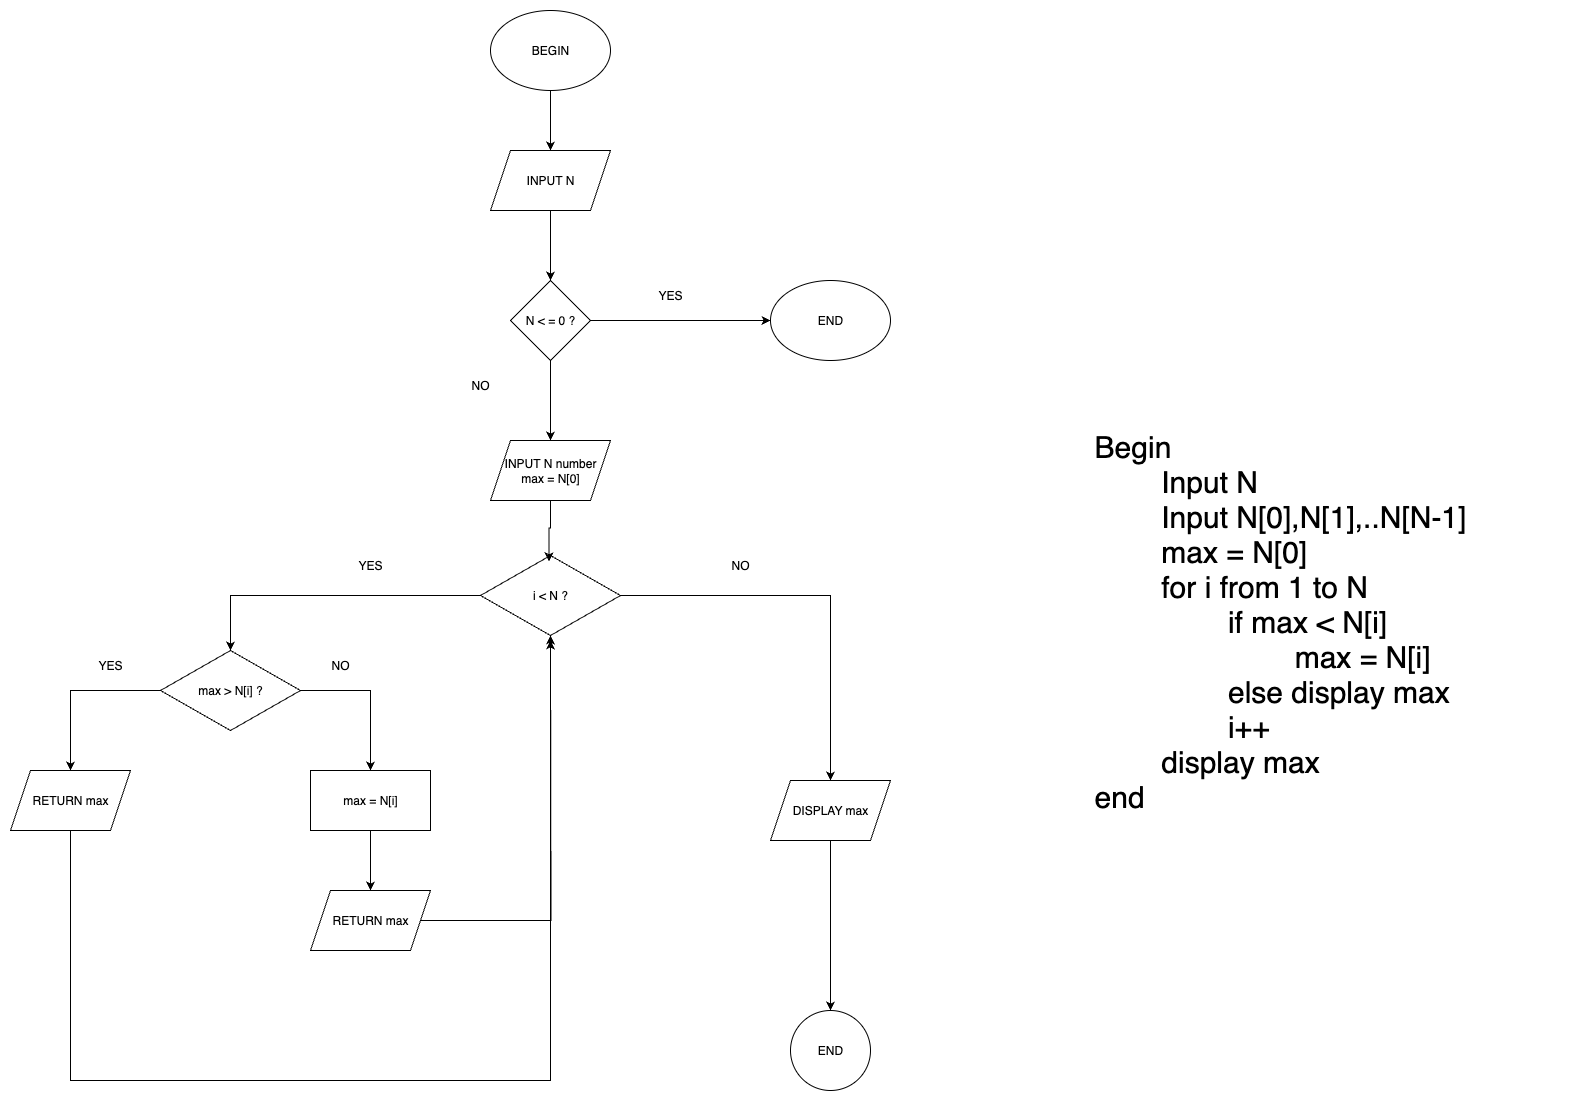

The diagram above was exported from draw.io. Its source (the exported page's mxGraphModel, read from the mxfile embedded in the PNG):
<mxGraphModel dx="1773" dy="732" grid="1" gridSize="10" guides="1" tooltips="1" connect="1" arrows="1" fold="1" page="1" pageScale="1" pageWidth="827" pageHeight="1169" math="0" shadow="0">
  <root>
    <mxCell id="WIyWlLk6GJQsqaUBKTNV-0" />
    <mxCell id="WIyWlLk6GJQsqaUBKTNV-1" parent="WIyWlLk6GJQsqaUBKTNV-0" />
    <mxCell id="znstjm85Lvw7YNdk3dl_-24" style="edgeStyle=orthogonalEdgeStyle;rounded=0;orthogonalLoop=1;jettySize=auto;html=1;exitX=0.5;exitY=1;exitDx=0;exitDy=0;" parent="WIyWlLk6GJQsqaUBKTNV-1" source="znstjm85Lvw7YNdk3dl_-0" target="znstjm85Lvw7YNdk3dl_-1" edge="1">
      <mxGeometry relative="1" as="geometry" />
    </mxCell>
    <mxCell id="znstjm85Lvw7YNdk3dl_-0" value="BEGIN" style="ellipse;whiteSpace=wrap;html=1;" parent="WIyWlLk6GJQsqaUBKTNV-1" vertex="1">
      <mxGeometry x="100" y="130" width="120" height="80" as="geometry" />
    </mxCell>
    <mxCell id="znstjm85Lvw7YNdk3dl_-27" style="edgeStyle=orthogonalEdgeStyle;rounded=0;orthogonalLoop=1;jettySize=auto;html=1;exitX=0.5;exitY=1;exitDx=0;exitDy=0;entryX=0.5;entryY=0;entryDx=0;entryDy=0;" parent="WIyWlLk6GJQsqaUBKTNV-1" source="znstjm85Lvw7YNdk3dl_-1" target="znstjm85Lvw7YNdk3dl_-25" edge="1">
      <mxGeometry relative="1" as="geometry" />
    </mxCell>
    <mxCell id="znstjm85Lvw7YNdk3dl_-1" value="INPUT N" style="shape=parallelogram;perimeter=parallelogramPerimeter;whiteSpace=wrap;html=1;fixedSize=1;" parent="WIyWlLk6GJQsqaUBKTNV-1" vertex="1">
      <mxGeometry x="100" y="270" width="120" height="60" as="geometry" />
    </mxCell>
    <mxCell id="znstjm85Lvw7YNdk3dl_-2" value="INPUT N number&lt;div&gt;max = N[0]&lt;/div&gt;" style="shape=parallelogram;perimeter=parallelogramPerimeter;whiteSpace=wrap;html=1;fixedSize=1;" parent="WIyWlLk6GJQsqaUBKTNV-1" vertex="1">
      <mxGeometry x="100" y="560" width="120" height="60" as="geometry" />
    </mxCell>
    <mxCell id="znstjm85Lvw7YNdk3dl_-17" style="edgeStyle=orthogonalEdgeStyle;rounded=0;orthogonalLoop=1;jettySize=auto;html=1;exitX=0;exitY=0.5;exitDx=0;exitDy=0;entryX=0.5;entryY=0;entryDx=0;entryDy=0;" parent="WIyWlLk6GJQsqaUBKTNV-1" source="znstjm85Lvw7YNdk3dl_-3" target="znstjm85Lvw7YNdk3dl_-5" edge="1">
      <mxGeometry relative="1" as="geometry" />
    </mxCell>
    <mxCell id="znstjm85Lvw7YNdk3dl_-18" style="edgeStyle=orthogonalEdgeStyle;rounded=0;orthogonalLoop=1;jettySize=auto;html=1;exitX=1;exitY=0.5;exitDx=0;exitDy=0;" parent="WIyWlLk6GJQsqaUBKTNV-1" source="znstjm85Lvw7YNdk3dl_-3" target="znstjm85Lvw7YNdk3dl_-19" edge="1">
      <mxGeometry relative="1" as="geometry">
        <mxPoint x="440" y="930" as="targetPoint" />
      </mxGeometry>
    </mxCell>
    <mxCell id="znstjm85Lvw7YNdk3dl_-3" value="i &amp;lt; N ?" style="rhombus;whiteSpace=wrap;html=1;" parent="WIyWlLk6GJQsqaUBKTNV-1" vertex="1">
      <mxGeometry x="90" y="675" width="140" height="80" as="geometry" />
    </mxCell>
    <mxCell id="znstjm85Lvw7YNdk3dl_-12" style="edgeStyle=orthogonalEdgeStyle;rounded=0;orthogonalLoop=1;jettySize=auto;html=1;exitX=0;exitY=0.5;exitDx=0;exitDy=0;entryX=0.5;entryY=0;entryDx=0;entryDy=0;" parent="WIyWlLk6GJQsqaUBKTNV-1" source="znstjm85Lvw7YNdk3dl_-5" target="znstjm85Lvw7YNdk3dl_-7" edge="1">
      <mxGeometry relative="1" as="geometry" />
    </mxCell>
    <mxCell id="znstjm85Lvw7YNdk3dl_-13" style="edgeStyle=orthogonalEdgeStyle;rounded=0;orthogonalLoop=1;jettySize=auto;html=1;exitX=1;exitY=0.5;exitDx=0;exitDy=0;entryX=0.5;entryY=0;entryDx=0;entryDy=0;" parent="WIyWlLk6GJQsqaUBKTNV-1" source="znstjm85Lvw7YNdk3dl_-5" target="znstjm85Lvw7YNdk3dl_-10" edge="1">
      <mxGeometry relative="1" as="geometry" />
    </mxCell>
    <mxCell id="znstjm85Lvw7YNdk3dl_-5" value="max &amp;gt; N[i] ?" style="rhombus;whiteSpace=wrap;html=1;" parent="WIyWlLk6GJQsqaUBKTNV-1" vertex="1">
      <mxGeometry x="-230" y="770" width="140" height="80" as="geometry" />
    </mxCell>
    <mxCell id="znstjm85Lvw7YNdk3dl_-11" style="edgeStyle=orthogonalEdgeStyle;rounded=0;orthogonalLoop=1;jettySize=auto;html=1;exitX=0.5;exitY=1;exitDx=0;exitDy=0;entryX=0.5;entryY=1;entryDx=0;entryDy=0;" parent="WIyWlLk6GJQsqaUBKTNV-1" source="znstjm85Lvw7YNdk3dl_-7" target="znstjm85Lvw7YNdk3dl_-3" edge="1">
      <mxGeometry relative="1" as="geometry">
        <Array as="points">
          <mxPoint x="-320" y="1200" />
          <mxPoint x="160" y="1200" />
        </Array>
      </mxGeometry>
    </mxCell>
    <mxCell id="znstjm85Lvw7YNdk3dl_-7" value="RETURN max" style="shape=parallelogram;perimeter=parallelogramPerimeter;whiteSpace=wrap;html=1;fixedSize=1;" parent="WIyWlLk6GJQsqaUBKTNV-1" vertex="1">
      <mxGeometry x="-380" y="890" width="120" height="60" as="geometry" />
    </mxCell>
    <mxCell id="znstjm85Lvw7YNdk3dl_-15" style="edgeStyle=orthogonalEdgeStyle;rounded=0;orthogonalLoop=1;jettySize=auto;html=1;exitX=0.5;exitY=1;exitDx=0;exitDy=0;entryX=0.5;entryY=0;entryDx=0;entryDy=0;" parent="WIyWlLk6GJQsqaUBKTNV-1" source="znstjm85Lvw7YNdk3dl_-10" target="znstjm85Lvw7YNdk3dl_-14" edge="1">
      <mxGeometry relative="1" as="geometry" />
    </mxCell>
    <mxCell id="znstjm85Lvw7YNdk3dl_-10" value="max = N[i]" style="rounded=0;whiteSpace=wrap;html=1;" parent="WIyWlLk6GJQsqaUBKTNV-1" vertex="1">
      <mxGeometry x="-80" y="890" width="120" height="60" as="geometry" />
    </mxCell>
    <mxCell id="znstjm85Lvw7YNdk3dl_-16" style="edgeStyle=orthogonalEdgeStyle;rounded=0;orthogonalLoop=1;jettySize=auto;html=1;exitX=1;exitY=0.5;exitDx=0;exitDy=0;" parent="WIyWlLk6GJQsqaUBKTNV-1" source="znstjm85Lvw7YNdk3dl_-14" edge="1">
      <mxGeometry relative="1" as="geometry">
        <mxPoint x="160.00000000000023" y="760" as="targetPoint" />
      </mxGeometry>
    </mxCell>
    <mxCell id="znstjm85Lvw7YNdk3dl_-14" value="RETURN max" style="shape=parallelogram;perimeter=parallelogramPerimeter;whiteSpace=wrap;html=1;fixedSize=1;" parent="WIyWlLk6GJQsqaUBKTNV-1" vertex="1">
      <mxGeometry x="-80" y="1010" width="120" height="60" as="geometry" />
    </mxCell>
    <mxCell id="znstjm85Lvw7YNdk3dl_-21" style="edgeStyle=orthogonalEdgeStyle;rounded=0;orthogonalLoop=1;jettySize=auto;html=1;exitX=0.5;exitY=1;exitDx=0;exitDy=0;" parent="WIyWlLk6GJQsqaUBKTNV-1" source="znstjm85Lvw7YNdk3dl_-19" target="znstjm85Lvw7YNdk3dl_-20" edge="1">
      <mxGeometry relative="1" as="geometry" />
    </mxCell>
    <mxCell id="znstjm85Lvw7YNdk3dl_-19" value="DISPLAY max" style="shape=parallelogram;perimeter=parallelogramPerimeter;whiteSpace=wrap;html=1;fixedSize=1;" parent="WIyWlLk6GJQsqaUBKTNV-1" vertex="1">
      <mxGeometry x="380" y="900" width="120" height="60" as="geometry" />
    </mxCell>
    <mxCell id="znstjm85Lvw7YNdk3dl_-20" value="END" style="ellipse;whiteSpace=wrap;html=1;aspect=fixed;" parent="WIyWlLk6GJQsqaUBKTNV-1" vertex="1">
      <mxGeometry x="400" y="1130" width="80" height="80" as="geometry" />
    </mxCell>
    <mxCell id="znstjm85Lvw7YNdk3dl_-22" style="edgeStyle=orthogonalEdgeStyle;rounded=0;orthogonalLoop=1;jettySize=auto;html=1;exitX=0.5;exitY=1;exitDx=0;exitDy=0;entryX=0.489;entryY=0.073;entryDx=0;entryDy=0;entryPerimeter=0;" parent="WIyWlLk6GJQsqaUBKTNV-1" source="znstjm85Lvw7YNdk3dl_-2" target="znstjm85Lvw7YNdk3dl_-3" edge="1">
      <mxGeometry relative="1" as="geometry" />
    </mxCell>
    <mxCell id="znstjm85Lvw7YNdk3dl_-26" style="edgeStyle=orthogonalEdgeStyle;rounded=0;orthogonalLoop=1;jettySize=auto;html=1;exitX=0.5;exitY=1;exitDx=0;exitDy=0;entryX=0.5;entryY=0;entryDx=0;entryDy=0;" parent="WIyWlLk6GJQsqaUBKTNV-1" source="znstjm85Lvw7YNdk3dl_-25" target="znstjm85Lvw7YNdk3dl_-2" edge="1">
      <mxGeometry relative="1" as="geometry" />
    </mxCell>
    <mxCell id="znstjm85Lvw7YNdk3dl_-30" style="edgeStyle=orthogonalEdgeStyle;rounded=0;orthogonalLoop=1;jettySize=auto;html=1;exitX=1;exitY=0.5;exitDx=0;exitDy=0;entryX=0;entryY=0.5;entryDx=0;entryDy=0;" parent="WIyWlLk6GJQsqaUBKTNV-1" source="znstjm85Lvw7YNdk3dl_-25" target="znstjm85Lvw7YNdk3dl_-29" edge="1">
      <mxGeometry relative="1" as="geometry" />
    </mxCell>
    <mxCell id="znstjm85Lvw7YNdk3dl_-25" value="N &amp;lt; = 0 ?" style="rhombus;whiteSpace=wrap;html=1;" parent="WIyWlLk6GJQsqaUBKTNV-1" vertex="1">
      <mxGeometry x="120" y="400" width="80" height="80" as="geometry" />
    </mxCell>
    <mxCell id="znstjm85Lvw7YNdk3dl_-29" value="END" style="ellipse;whiteSpace=wrap;html=1;" parent="WIyWlLk6GJQsqaUBKTNV-1" vertex="1">
      <mxGeometry x="380" y="400" width="120" height="80" as="geometry" />
    </mxCell>
    <mxCell id="znstjm85Lvw7YNdk3dl_-31" value="YES" style="text;html=1;align=center;verticalAlign=middle;whiteSpace=wrap;rounded=0;" parent="WIyWlLk6GJQsqaUBKTNV-1" vertex="1">
      <mxGeometry x="250" y="400" width="60" height="30" as="geometry" />
    </mxCell>
    <mxCell id="znstjm85Lvw7YNdk3dl_-32" value="NO" style="text;html=1;align=center;verticalAlign=middle;whiteSpace=wrap;rounded=0;" parent="WIyWlLk6GJQsqaUBKTNV-1" vertex="1">
      <mxGeometry x="60" y="490" width="60" height="30" as="geometry" />
    </mxCell>
    <mxCell id="znstjm85Lvw7YNdk3dl_-33" value="YES" style="text;html=1;align=center;verticalAlign=middle;whiteSpace=wrap;rounded=0;" parent="WIyWlLk6GJQsqaUBKTNV-1" vertex="1">
      <mxGeometry x="-50" y="670" width="60" height="30" as="geometry" />
    </mxCell>
    <mxCell id="znstjm85Lvw7YNdk3dl_-34" value="NO" style="text;html=1;align=center;verticalAlign=middle;whiteSpace=wrap;rounded=0;" parent="WIyWlLk6GJQsqaUBKTNV-1" vertex="1">
      <mxGeometry x="320" y="670" width="60" height="30" as="geometry" />
    </mxCell>
    <mxCell id="znstjm85Lvw7YNdk3dl_-35" value="YES" style="text;html=1;align=center;verticalAlign=middle;whiteSpace=wrap;rounded=0;" parent="WIyWlLk6GJQsqaUBKTNV-1" vertex="1">
      <mxGeometry x="-310" y="770" width="60" height="30" as="geometry" />
    </mxCell>
    <mxCell id="znstjm85Lvw7YNdk3dl_-36" value="NO" style="text;html=1;align=center;verticalAlign=middle;whiteSpace=wrap;rounded=0;" parent="WIyWlLk6GJQsqaUBKTNV-1" vertex="1">
      <mxGeometry x="-80" y="770" width="60" height="30" as="geometry" />
    </mxCell>
    <mxCell id="znstjm85Lvw7YNdk3dl_-38" value="&lt;p style=&quot;margin: 0px; font-variant-numeric: normal; font-variant-east-asian: normal; font-variant-alternates: normal; font-size-adjust: none; font-kerning: auto; font-optical-sizing: auto; font-feature-settings: normal; font-variation-settings: normal; font-variant-position: normal; font-variant-emoji: normal; font-stretch: normal; line-height: normal; text-align: start;&quot; class=&quot;p1&quot;&gt;&lt;font style=&quot;color: light-dark(rgb(0, 0, 0), rgb(255, 255, 255)); font-size: 30px;&quot;&gt;Begin&lt;/font&gt;&lt;/p&gt;&lt;p style=&quot;margin: 0px; font-variant-numeric: normal; font-variant-east-asian: normal; font-variant-alternates: normal; font-size-adjust: none; font-kerning: auto; font-optical-sizing: auto; font-feature-settings: normal; font-variation-settings: normal; font-variant-position: normal; font-variant-emoji: normal; font-stretch: normal; line-height: normal; text-align: start;&quot; class=&quot;p1&quot;&gt;&lt;font style=&quot;color: light-dark(rgb(0, 0, 0), rgb(255, 255, 255)); font-size: 30px;&quot;&gt;&lt;span style=&quot;white-space: pre;&quot; class=&quot;Apple-tab-span&quot;&gt;&#09;&lt;/span&gt;Input N&lt;/font&gt;&lt;/p&gt;&lt;p style=&quot;margin: 0px; font-variant-numeric: normal; font-variant-east-asian: normal; font-variant-alternates: normal; font-size-adjust: none; font-kerning: auto; font-optical-sizing: auto; font-feature-settings: normal; font-variation-settings: normal; font-variant-position: normal; font-variant-emoji: normal; font-stretch: normal; line-height: normal; text-align: start;&quot; class=&quot;p1&quot;&gt;&lt;font style=&quot;color: light-dark(rgb(0, 0, 0), rgb(255, 255, 255)); font-size: 30px;&quot;&gt;&lt;span style=&quot;white-space: pre;&quot; class=&quot;Apple-tab-span&quot;&gt;&#09;&lt;/span&gt;Input N[0],N[1],..N[N-1]&lt;/font&gt;&lt;/p&gt;&lt;p style=&quot;margin: 0px; font-variant-numeric: normal; font-variant-east-asian: normal; font-variant-alternates: normal; font-size-adjust: none; font-kerning: auto; font-optical-sizing: auto; font-feature-settings: normal; font-variation-settings: normal; font-variant-position: normal; font-variant-emoji: normal; font-stretch: normal; line-height: normal; text-align: start;&quot; class=&quot;p1&quot;&gt;&lt;font style=&quot;color: light-dark(rgb(0, 0, 0), rgb(255, 255, 255)); font-size: 30px;&quot;&gt;&lt;span style=&quot;white-space: pre;&quot; class=&quot;Apple-tab-span&quot;&gt;&#09;&lt;/span&gt;max = N[0]&lt;/font&gt;&lt;/p&gt;&lt;p style=&quot;margin: 0px; font-variant-numeric: normal; font-variant-east-asian: normal; font-variant-alternates: normal; font-size-adjust: none; font-kerning: auto; font-optical-sizing: auto; font-feature-settings: normal; font-variation-settings: normal; font-variant-position: normal; font-variant-emoji: normal; font-stretch: normal; line-height: normal; text-align: start;&quot; class=&quot;p1&quot;&gt;&lt;font style=&quot;color: light-dark(rgb(0, 0, 0), rgb(255, 255, 255)); font-size: 30px;&quot;&gt;&lt;span style=&quot;white-space: pre;&quot; class=&quot;Apple-tab-span&quot;&gt;&#09;&lt;/span&gt;for i from 1 to N&lt;/font&gt;&lt;/p&gt;&lt;p style=&quot;margin: 0px; font-variant-numeric: normal; font-variant-east-asian: normal; font-variant-alternates: normal; font-size-adjust: none; font-kerning: auto; font-optical-sizing: auto; font-feature-settings: normal; font-variation-settings: normal; font-variant-position: normal; font-variant-emoji: normal; font-stretch: normal; line-height: normal; text-align: start;&quot; class=&quot;p1&quot;&gt;&lt;font style=&quot;color: light-dark(rgb(0, 0, 0), rgb(255, 255, 255)); font-size: 30px;&quot;&gt;&lt;span style=&quot;white-space: pre;&quot; class=&quot;Apple-tab-span&quot;&gt;&#09;&lt;/span&gt;&lt;span style=&quot;white-space: pre;&quot; class=&quot;Apple-tab-span&quot;&gt;&#09;&lt;/span&gt;if max &amp;lt; N[i]&lt;/font&gt;&lt;/p&gt;&lt;p style=&quot;margin: 0px; font-variant-numeric: normal; font-variant-east-asian: normal; font-variant-alternates: normal; font-size-adjust: none; font-kerning: auto; font-optical-sizing: auto; font-feature-settings: normal; font-variation-settings: normal; font-variant-position: normal; font-variant-emoji: normal; font-stretch: normal; line-height: normal; text-align: start;&quot; class=&quot;p1&quot;&gt;&lt;font style=&quot;color: light-dark(rgb(0, 0, 0), rgb(255, 255, 255)); font-size: 30px;&quot;&gt;&lt;span style=&quot;white-space: pre;&quot; class=&quot;Apple-tab-span&quot;&gt;&#09;&lt;/span&gt;&lt;span style=&quot;white-space: pre;&quot; class=&quot;Apple-tab-span&quot;&gt;&#09;&lt;/span&gt;&lt;span style=&quot;white-space: pre;&quot; class=&quot;Apple-tab-span&quot;&gt;&#09;&lt;/span&gt;max = N[i]&lt;/font&gt;&lt;/p&gt;&lt;p style=&quot;margin: 0px; font-variant-numeric: normal; font-variant-east-asian: normal; font-variant-alternates: normal; font-size-adjust: none; font-kerning: auto; font-optical-sizing: auto; font-feature-settings: normal; font-variation-settings: normal; font-variant-position: normal; font-variant-emoji: normal; font-stretch: normal; line-height: normal; text-align: start;&quot; class=&quot;p1&quot;&gt;&lt;font style=&quot;color: light-dark(rgb(0, 0, 0), rgb(255, 255, 255)); font-size: 30px;&quot;&gt;&lt;span style=&quot;white-space: pre;&quot;&gt;&#09;&lt;/span&gt;&lt;span style=&quot;white-space: pre;&quot;&gt;&#09;&lt;/span&gt;else display max&lt;br&gt;&lt;/font&gt;&lt;/p&gt;&lt;p style=&quot;margin: 0px; font-variant-numeric: normal; font-variant-east-asian: normal; font-variant-alternates: normal; font-size-adjust: none; font-kerning: auto; font-optical-sizing: auto; font-feature-settings: normal; font-variation-settings: normal; font-variant-position: normal; font-variant-emoji: normal; font-stretch: normal; line-height: normal; text-align: start;&quot; class=&quot;p1&quot;&gt;&lt;font style=&quot;color: light-dark(rgb(0, 0, 0), rgb(255, 255, 255)); font-size: 30px;&quot;&gt;&lt;span style=&quot;white-space: pre;&quot; class=&quot;Apple-tab-span&quot;&gt;&#09;&lt;/span&gt;&lt;span style=&quot;white-space: pre;&quot; class=&quot;Apple-tab-span&quot;&gt;&#09;&lt;/span&gt;i++&lt;/font&gt;&lt;/p&gt;&lt;p style=&quot;margin: 0px; font-variant-numeric: normal; font-variant-east-asian: normal; font-variant-alternates: normal; font-size-adjust: none; font-kerning: auto; font-optical-sizing: auto; font-feature-settings: normal; font-variation-settings: normal; font-variant-position: normal; font-variant-emoji: normal; font-stretch: normal; line-height: normal; text-align: start;&quot; class=&quot;p1&quot;&gt;&lt;font style=&quot;color: light-dark(rgb(0, 0, 0), rgb(255, 255, 255)); font-size: 30px;&quot;&gt;&lt;span style=&quot;white-space: pre;&quot; class=&quot;Apple-tab-span&quot;&gt;&lt;span style=&quot;white-space: pre;&quot;&gt;&#09;&lt;/span&gt;display max&#09;&lt;/span&gt;&lt;/font&gt;&lt;/p&gt;&lt;p style=&quot;margin: 0px; font-variant-numeric: normal; font-variant-east-asian: normal; font-variant-alternates: normal; font-size-adjust: none; font-kerning: auto; font-optical-sizing: auto; font-feature-settings: normal; font-variation-settings: normal; font-variant-position: normal; font-variant-emoji: normal; font-stretch: normal; line-height: normal; text-align: start;&quot; class=&quot;p1&quot;&gt;&lt;font style=&quot;color: light-dark(rgb(0, 0, 0), rgb(255, 255, 255)); font-size: 30px;&quot;&gt;end&lt;/font&gt;&lt;/p&gt;&lt;p style=&quot;margin: 0px; font-variant-numeric: normal; font-variant-east-asian: normal; font-variant-alternates: normal; font-size-adjust: none; font-kerning: auto; font-optical-sizing: auto; font-feature-settings: normal; font-variation-settings: normal; font-variant-position: normal; font-variant-emoji: normal; font-stretch: normal; line-height: normal; min-height: 14px; text-align: start;&quot; class=&quot;p2&quot;&gt;&lt;font style=&quot;color: light-dark(rgb(0, 0, 0), rgb(255, 255, 255)); font-size: 30px;&quot;&gt;&lt;span style=&quot;white-space: pre;&quot; class=&quot;Apple-tab-span&quot;&gt;&#09;&lt;/span&gt;&lt;span style=&quot;white-space: pre;&quot; class=&quot;Apple-tab-span&quot;&gt;&#09;&lt;/span&gt;&lt;/font&gt;&lt;/p&gt;" style="text;html=1;align=center;verticalAlign=middle;whiteSpace=wrap;rounded=0;" parent="WIyWlLk6GJQsqaUBKTNV-1" vertex="1">
      <mxGeometry x="600" y="330" width="580" height="855" as="geometry" />
    </mxCell>
  </root>
</mxGraphModel>